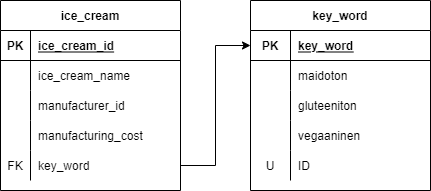

The diagram above was exported from draw.io. Its source (the exported page's mxGraphModel, read from the mxfile embedded in the PNG):
<mxGraphModel dx="1209" dy="852" grid="1" gridSize="10" guides="1" tooltips="1" connect="1" arrows="1" fold="1" page="1" pageScale="1" pageWidth="1100" pageHeight="850" math="0" shadow="0">
  <root>
    <mxCell id="0" />
    <mxCell id="1" parent="0" />
    <mxCell id="24ZfxXRNCmWbukHHWOCQ-1" value="ice_cream" style="shape=table;startSize=30;container=1;collapsible=1;childLayout=tableLayout;fixedRows=1;rowLines=0;fontStyle=1;align=center;resizeLast=1;" vertex="1" parent="1">
      <mxGeometry x="400" y="390" width="180" height="190" as="geometry" />
    </mxCell>
    <mxCell id="24ZfxXRNCmWbukHHWOCQ-2" value="" style="shape=tableRow;horizontal=0;startSize=0;swimlaneHead=0;swimlaneBody=0;fillColor=none;collapsible=0;dropTarget=0;points=[[0,0.5],[1,0.5]];portConstraint=eastwest;top=0;left=0;right=0;bottom=1;" vertex="1" parent="24ZfxXRNCmWbukHHWOCQ-1">
      <mxGeometry y="30" width="180" height="30" as="geometry" />
    </mxCell>
    <mxCell id="24ZfxXRNCmWbukHHWOCQ-3" value="PK" style="shape=partialRectangle;connectable=0;fillColor=none;top=0;left=0;bottom=0;right=0;fontStyle=1;overflow=hidden;" vertex="1" parent="24ZfxXRNCmWbukHHWOCQ-2">
      <mxGeometry width="30" height="30" as="geometry">
        <mxRectangle width="30" height="30" as="alternateBounds" />
      </mxGeometry>
    </mxCell>
    <mxCell id="24ZfxXRNCmWbukHHWOCQ-4" value="ice_cream_id" style="shape=partialRectangle;connectable=0;fillColor=none;top=0;left=0;bottom=0;right=0;align=left;spacingLeft=6;fontStyle=5;overflow=hidden;" vertex="1" parent="24ZfxXRNCmWbukHHWOCQ-2">
      <mxGeometry x="30" width="150" height="30" as="geometry">
        <mxRectangle width="150" height="30" as="alternateBounds" />
      </mxGeometry>
    </mxCell>
    <mxCell id="24ZfxXRNCmWbukHHWOCQ-5" value="" style="shape=tableRow;horizontal=0;startSize=0;swimlaneHead=0;swimlaneBody=0;fillColor=none;collapsible=0;dropTarget=0;points=[[0,0.5],[1,0.5]];portConstraint=eastwest;top=0;left=0;right=0;bottom=0;" vertex="1" parent="24ZfxXRNCmWbukHHWOCQ-1">
      <mxGeometry y="60" width="180" height="30" as="geometry" />
    </mxCell>
    <mxCell id="24ZfxXRNCmWbukHHWOCQ-6" value="" style="shape=partialRectangle;connectable=0;fillColor=none;top=0;left=0;bottom=0;right=0;editable=1;overflow=hidden;" vertex="1" parent="24ZfxXRNCmWbukHHWOCQ-5">
      <mxGeometry width="30" height="30" as="geometry">
        <mxRectangle width="30" height="30" as="alternateBounds" />
      </mxGeometry>
    </mxCell>
    <mxCell id="24ZfxXRNCmWbukHHWOCQ-7" value="ice_cream_name" style="shape=partialRectangle;connectable=0;fillColor=none;top=0;left=0;bottom=0;right=0;align=left;spacingLeft=6;overflow=hidden;" vertex="1" parent="24ZfxXRNCmWbukHHWOCQ-5">
      <mxGeometry x="30" width="150" height="30" as="geometry">
        <mxRectangle width="150" height="30" as="alternateBounds" />
      </mxGeometry>
    </mxCell>
    <mxCell id="24ZfxXRNCmWbukHHWOCQ-8" value="" style="shape=tableRow;horizontal=0;startSize=0;swimlaneHead=0;swimlaneBody=0;fillColor=none;collapsible=0;dropTarget=0;points=[[0,0.5],[1,0.5]];portConstraint=eastwest;top=0;left=0;right=0;bottom=0;" vertex="1" parent="24ZfxXRNCmWbukHHWOCQ-1">
      <mxGeometry y="90" width="180" height="30" as="geometry" />
    </mxCell>
    <mxCell id="24ZfxXRNCmWbukHHWOCQ-9" value="" style="shape=partialRectangle;connectable=0;fillColor=none;top=0;left=0;bottom=0;right=0;editable=1;overflow=hidden;" vertex="1" parent="24ZfxXRNCmWbukHHWOCQ-8">
      <mxGeometry width="30" height="30" as="geometry">
        <mxRectangle width="30" height="30" as="alternateBounds" />
      </mxGeometry>
    </mxCell>
    <mxCell id="24ZfxXRNCmWbukHHWOCQ-10" value="manufacturer_id" style="shape=partialRectangle;connectable=0;fillColor=none;top=0;left=0;bottom=0;right=0;align=left;spacingLeft=6;overflow=hidden;" vertex="1" parent="24ZfxXRNCmWbukHHWOCQ-8">
      <mxGeometry x="30" width="150" height="30" as="geometry">
        <mxRectangle width="150" height="30" as="alternateBounds" />
      </mxGeometry>
    </mxCell>
    <mxCell id="24ZfxXRNCmWbukHHWOCQ-11" value="" style="shape=tableRow;horizontal=0;startSize=0;swimlaneHead=0;swimlaneBody=0;fillColor=none;collapsible=0;dropTarget=0;points=[[0,0.5],[1,0.5]];portConstraint=eastwest;top=0;left=0;right=0;bottom=0;" vertex="1" parent="24ZfxXRNCmWbukHHWOCQ-1">
      <mxGeometry y="120" width="180" height="30" as="geometry" />
    </mxCell>
    <mxCell id="24ZfxXRNCmWbukHHWOCQ-12" value="" style="shape=partialRectangle;connectable=0;fillColor=none;top=0;left=0;bottom=0;right=0;editable=1;overflow=hidden;" vertex="1" parent="24ZfxXRNCmWbukHHWOCQ-11">
      <mxGeometry width="30" height="30" as="geometry">
        <mxRectangle width="30" height="30" as="alternateBounds" />
      </mxGeometry>
    </mxCell>
    <mxCell id="24ZfxXRNCmWbukHHWOCQ-13" value="manufacturing_cost" style="shape=partialRectangle;connectable=0;fillColor=none;top=0;left=0;bottom=0;right=0;align=left;spacingLeft=6;overflow=hidden;" vertex="1" parent="24ZfxXRNCmWbukHHWOCQ-11">
      <mxGeometry x="30" width="150" height="30" as="geometry">
        <mxRectangle width="150" height="30" as="alternateBounds" />
      </mxGeometry>
    </mxCell>
    <mxCell id="24ZfxXRNCmWbukHHWOCQ-27" value="" style="shape=tableRow;horizontal=0;startSize=0;swimlaneHead=0;swimlaneBody=0;fillColor=none;collapsible=0;dropTarget=0;points=[[0,0.5],[1,0.5]];portConstraint=eastwest;top=0;left=0;right=0;bottom=0;" vertex="1" parent="24ZfxXRNCmWbukHHWOCQ-1">
      <mxGeometry y="150" width="180" height="30" as="geometry" />
    </mxCell>
    <mxCell id="24ZfxXRNCmWbukHHWOCQ-28" value="FK" style="shape=partialRectangle;connectable=0;fillColor=none;top=0;left=0;bottom=0;right=0;editable=1;overflow=hidden;" vertex="1" parent="24ZfxXRNCmWbukHHWOCQ-27">
      <mxGeometry width="30" height="30" as="geometry">
        <mxRectangle width="30" height="30" as="alternateBounds" />
      </mxGeometry>
    </mxCell>
    <mxCell id="24ZfxXRNCmWbukHHWOCQ-29" value="key_word" style="shape=partialRectangle;connectable=0;fillColor=none;top=0;left=0;bottom=0;right=0;align=left;spacingLeft=6;overflow=hidden;" vertex="1" parent="24ZfxXRNCmWbukHHWOCQ-27">
      <mxGeometry x="30" width="150" height="30" as="geometry">
        <mxRectangle width="150" height="30" as="alternateBounds" />
      </mxGeometry>
    </mxCell>
    <mxCell id="24ZfxXRNCmWbukHHWOCQ-14" value="key_word" style="shape=table;startSize=30;container=1;collapsible=1;childLayout=tableLayout;fixedRows=1;rowLines=0;fontStyle=1;align=center;resizeLast=1;" vertex="1" parent="1">
      <mxGeometry x="650" y="390" width="180" height="190" as="geometry" />
    </mxCell>
    <mxCell id="24ZfxXRNCmWbukHHWOCQ-15" value="" style="shape=tableRow;horizontal=0;startSize=0;swimlaneHead=0;swimlaneBody=0;fillColor=none;collapsible=0;dropTarget=0;points=[[0,0.5],[1,0.5]];portConstraint=eastwest;top=0;left=0;right=0;bottom=1;" vertex="1" parent="24ZfxXRNCmWbukHHWOCQ-14">
      <mxGeometry y="30" width="180" height="30" as="geometry" />
    </mxCell>
    <mxCell id="24ZfxXRNCmWbukHHWOCQ-16" value="PK" style="shape=partialRectangle;connectable=0;fillColor=none;top=0;left=0;bottom=0;right=0;fontStyle=1;overflow=hidden;" vertex="1" parent="24ZfxXRNCmWbukHHWOCQ-15">
      <mxGeometry width="40" height="30" as="geometry">
        <mxRectangle width="40" height="30" as="alternateBounds" />
      </mxGeometry>
    </mxCell>
    <mxCell id="24ZfxXRNCmWbukHHWOCQ-17" value="key_word" style="shape=partialRectangle;connectable=0;fillColor=none;top=0;left=0;bottom=0;right=0;align=left;spacingLeft=6;fontStyle=5;overflow=hidden;" vertex="1" parent="24ZfxXRNCmWbukHHWOCQ-15">
      <mxGeometry x="40" width="140" height="30" as="geometry">
        <mxRectangle width="140" height="30" as="alternateBounds" />
      </mxGeometry>
    </mxCell>
    <mxCell id="24ZfxXRNCmWbukHHWOCQ-18" value="" style="shape=tableRow;horizontal=0;startSize=0;swimlaneHead=0;swimlaneBody=0;fillColor=none;collapsible=0;dropTarget=0;points=[[0,0.5],[1,0.5]];portConstraint=eastwest;top=0;left=0;right=0;bottom=0;" vertex="1" parent="24ZfxXRNCmWbukHHWOCQ-14">
      <mxGeometry y="60" width="180" height="30" as="geometry" />
    </mxCell>
    <mxCell id="24ZfxXRNCmWbukHHWOCQ-19" value="" style="shape=partialRectangle;connectable=0;fillColor=none;top=0;left=0;bottom=0;right=0;editable=1;overflow=hidden;" vertex="1" parent="24ZfxXRNCmWbukHHWOCQ-18">
      <mxGeometry width="40" height="30" as="geometry">
        <mxRectangle width="40" height="30" as="alternateBounds" />
      </mxGeometry>
    </mxCell>
    <mxCell id="24ZfxXRNCmWbukHHWOCQ-20" value="maidoton" style="shape=partialRectangle;connectable=0;fillColor=none;top=0;left=0;bottom=0;right=0;align=left;spacingLeft=6;overflow=hidden;" vertex="1" parent="24ZfxXRNCmWbukHHWOCQ-18">
      <mxGeometry x="40" width="140" height="30" as="geometry">
        <mxRectangle width="140" height="30" as="alternateBounds" />
      </mxGeometry>
    </mxCell>
    <mxCell id="24ZfxXRNCmWbukHHWOCQ-21" value="" style="shape=tableRow;horizontal=0;startSize=0;swimlaneHead=0;swimlaneBody=0;fillColor=none;collapsible=0;dropTarget=0;points=[[0,0.5],[1,0.5]];portConstraint=eastwest;top=0;left=0;right=0;bottom=0;" vertex="1" parent="24ZfxXRNCmWbukHHWOCQ-14">
      <mxGeometry y="90" width="180" height="30" as="geometry" />
    </mxCell>
    <mxCell id="24ZfxXRNCmWbukHHWOCQ-22" value="" style="shape=partialRectangle;connectable=0;fillColor=none;top=0;left=0;bottom=0;right=0;editable=1;overflow=hidden;" vertex="1" parent="24ZfxXRNCmWbukHHWOCQ-21">
      <mxGeometry width="40" height="30" as="geometry">
        <mxRectangle width="40" height="30" as="alternateBounds" />
      </mxGeometry>
    </mxCell>
    <mxCell id="24ZfxXRNCmWbukHHWOCQ-23" value="gluteeniton" style="shape=partialRectangle;connectable=0;fillColor=none;top=0;left=0;bottom=0;right=0;align=left;spacingLeft=6;overflow=hidden;" vertex="1" parent="24ZfxXRNCmWbukHHWOCQ-21">
      <mxGeometry x="40" width="140" height="30" as="geometry">
        <mxRectangle width="140" height="30" as="alternateBounds" />
      </mxGeometry>
    </mxCell>
    <mxCell id="24ZfxXRNCmWbukHHWOCQ-24" value="" style="shape=tableRow;horizontal=0;startSize=0;swimlaneHead=0;swimlaneBody=0;fillColor=none;collapsible=0;dropTarget=0;points=[[0,0.5],[1,0.5]];portConstraint=eastwest;top=0;left=0;right=0;bottom=0;" vertex="1" parent="24ZfxXRNCmWbukHHWOCQ-14">
      <mxGeometry y="120" width="180" height="30" as="geometry" />
    </mxCell>
    <mxCell id="24ZfxXRNCmWbukHHWOCQ-25" value="" style="shape=partialRectangle;connectable=0;fillColor=none;top=0;left=0;bottom=0;right=0;editable=1;overflow=hidden;" vertex="1" parent="24ZfxXRNCmWbukHHWOCQ-24">
      <mxGeometry width="40" height="30" as="geometry">
        <mxRectangle width="40" height="30" as="alternateBounds" />
      </mxGeometry>
    </mxCell>
    <mxCell id="24ZfxXRNCmWbukHHWOCQ-26" value="vegaaninen" style="shape=partialRectangle;connectable=0;fillColor=none;top=0;left=0;bottom=0;right=0;align=left;spacingLeft=6;overflow=hidden;" vertex="1" parent="24ZfxXRNCmWbukHHWOCQ-24">
      <mxGeometry x="40" width="140" height="30" as="geometry">
        <mxRectangle width="140" height="30" as="alternateBounds" />
      </mxGeometry>
    </mxCell>
    <mxCell id="24ZfxXRNCmWbukHHWOCQ-31" value="" style="shape=tableRow;horizontal=0;startSize=0;swimlaneHead=0;swimlaneBody=0;fillColor=none;collapsible=0;dropTarget=0;points=[[0,0.5],[1,0.5]];portConstraint=eastwest;top=0;left=0;right=0;bottom=0;" vertex="1" parent="24ZfxXRNCmWbukHHWOCQ-14">
      <mxGeometry y="150" width="180" height="30" as="geometry" />
    </mxCell>
    <mxCell id="24ZfxXRNCmWbukHHWOCQ-32" value="U" style="shape=partialRectangle;connectable=0;fillColor=none;top=0;left=0;bottom=0;right=0;editable=1;overflow=hidden;" vertex="1" parent="24ZfxXRNCmWbukHHWOCQ-31">
      <mxGeometry width="40" height="30" as="geometry">
        <mxRectangle width="40" height="30" as="alternateBounds" />
      </mxGeometry>
    </mxCell>
    <mxCell id="24ZfxXRNCmWbukHHWOCQ-33" value="ID" style="shape=partialRectangle;connectable=0;fillColor=none;top=0;left=0;bottom=0;right=0;align=left;spacingLeft=6;overflow=hidden;" vertex="1" parent="24ZfxXRNCmWbukHHWOCQ-31">
      <mxGeometry x="40" width="140" height="30" as="geometry">
        <mxRectangle width="140" height="30" as="alternateBounds" />
      </mxGeometry>
    </mxCell>
    <mxCell id="24ZfxXRNCmWbukHHWOCQ-30" style="edgeStyle=orthogonalEdgeStyle;rounded=0;orthogonalLoop=1;jettySize=auto;html=1;entryX=0;entryY=0.5;entryDx=0;entryDy=0;" edge="1" parent="1" source="24ZfxXRNCmWbukHHWOCQ-27" target="24ZfxXRNCmWbukHHWOCQ-15">
      <mxGeometry relative="1" as="geometry" />
    </mxCell>
  </root>
</mxGraphModel>